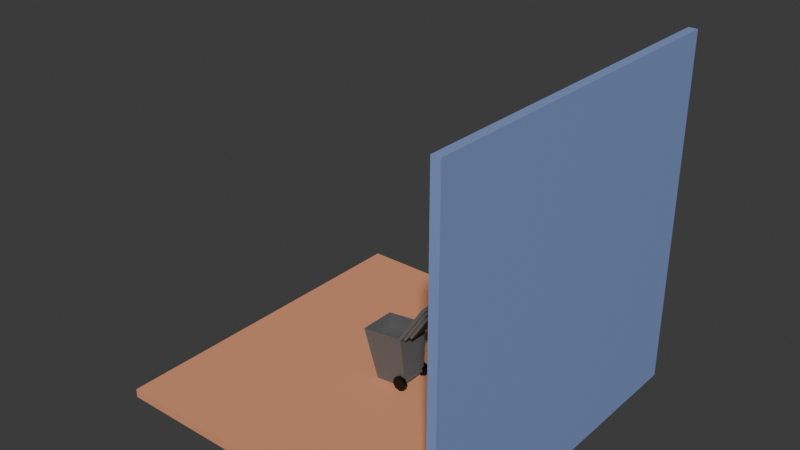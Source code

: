 # Source: final.blend  (saved by Blender 4.0.36; exported with 4.5.12 LTS)
import bpy
from mathutils import Matrix  # noqa: F401  (used for matrix-valued properties, if any)

bpy.ops.wm.read_factory_settings(use_empty=True)
scene = bpy.context.scene
scene.name = 'Scene'

# ---- collections
col_collection = bpy.data.collections.new('Collection'); scene.collection.children.link(col_collection)

# ---- materials (node trees are filled in below, after node groups)
mat_material_001 = bpy.data.materials.new('Material.001')
mat_material_001.use_transparent_shadow = False
mat_material_003 = bpy.data.materials.new('Material.003')
mat_material_003.use_transparent_shadow = False
mat_material_002 = bpy.data.materials.new('Material.002')
mat_material_002.use_transparent_shadow = False
mat_material_006 = bpy.data.materials.new('Material.006')
mat_material_006.use_transparent_shadow = False

# ---- material node trees
mat_material_001.use_nodes = True; mat_material_001.node_tree.nodes.clear()
_N = mat_material_001.node_tree.nodes; _L = mat_material_001.node_tree.links
n0 = _N.new('ShaderNodeBsdfPrincipled'); n0.name = 'Principled BSDF'; n0.location = (10, 300)
n0.inputs[0].default_value = (0.8, 0.3389, 0.1842, 1.0)
n0.inputs[3].default_value = 1.45
n1 = _N.new('ShaderNodeOutputMaterial'); n1.name = 'Material Output'; n1.location = (300, 300)
_L.new(n0.outputs[0], n1.inputs[0])
n1.is_active_output = True
mat_material_003.use_nodes = True; mat_material_003.node_tree.nodes.clear()
_N = mat_material_003.node_tree.nodes; _L = mat_material_003.node_tree.links
n0 = _N.new('ShaderNodeBsdfPrincipled'); n0.name = 'Principled BSDF'; n0.location = (10, 300)
n0.inputs[0].default_value = (0.1353, 0.1353, 0.1353, 1.0)
n0.inputs[3].default_value = 1.45
n1 = _N.new('ShaderNodeOutputMaterial'); n1.name = 'Material Output'; n1.location = (300, 300)
_L.new(n0.outputs[0], n1.inputs[0])
n1.is_active_output = True
mat_material_002.use_nodes = True; mat_material_002.node_tree.nodes.clear()
_N = mat_material_002.node_tree.nodes; _L = mat_material_002.node_tree.links
n0 = _N.new('ShaderNodeBsdfPrincipled'); n0.name = 'Principled BSDF'; n0.location = (10, 300)
n0.inputs[0].default_value = (0.0, 0.0, 0.0, 1.0)
n0.inputs[3].default_value = 1.45
n1 = _N.new('ShaderNodeOutputMaterial'); n1.name = 'Material Output'; n1.location = (300, 300)
_L.new(n0.outputs[0], n1.inputs[0])
n1.is_active_output = True
mat_material_006.use_nodes = True; mat_material_006.node_tree.nodes.clear()
_N = mat_material_006.node_tree.nodes; _L = mat_material_006.node_tree.links
n0 = _N.new('ShaderNodeBsdfPrincipled'); n0.name = 'Principled BSDF'; n0.location = (10, 300)
n0.inputs[0].default_value = (0.2378, 0.3295, 0.6252, 1.0)
n0.inputs[3].default_value = 1.45
n1 = _N.new('ShaderNodeOutputMaterial'); n1.name = 'Material Output'; n1.location = (300, 300)
_L.new(n0.outputs[0], n1.inputs[0])
n1.is_active_output = True

# ---- world
world_world = bpy.data.worlds.new('World'); scene.world = world_world
world_world.use_nodes = True; world_world.node_tree.nodes.clear()
_N = world_world.node_tree.nodes; _L = world_world.node_tree.links
n0 = _N.new('ShaderNodeOutputWorld'); n0.name = 'World Output'; n0.location = (300, 300)
n1 = _N.new('ShaderNodeBackground'); n1.name = 'Background'; n1.location = (10, 300)
n1.inputs[0].default_value = (0.05088, 0.05088, 0.05088, 1.0)
_L.new(n1.outputs[0], n0.inputs[0])
n0.is_active_output = True
world_world.color = (0.05088, 0.05088, 0.05088)
world_world.use_sun_shadow = False
world_world.sun_shadow_jitter_overblur = 0.0

# ---- meshes
me_plane = bpy.data.meshes.new('Plane')
me_plane.from_pydata([(-1.0, -1.0, 0.0), (1.0, -1.0, 0.0), (-1.0, 1.0, 0.0), (1.0, 1.0, 0.0), (-1.0, 1.0, -0.05034), (-1.0, -1.0, -0.05034), (1.0, -1.0, -0.05034), (1.0, 1.0, -0.05034)], [], [(0, 1, 3, 2), (5, 4, 7, 6), (1, 6, 7, 3), (2, 4, 5, 0), (3, 7, 4, 2), (0, 5, 6, 1)])
_uv = me_plane.uv_layers.new(name='UVMap')
_uv.uv.foreach_set('vector', [0.0, 0.0, 1.0, 0.0, 1.0, 1.0, 0.0, 1.0, 0.0, 0.0, 0.0, 1.0, 1.0, 1.0, 1.0, 0.0, 1.0, 0.0, 1.0, 0.0, 1.0, 1.0, 1.0, 1.0, 0.0, 1.0, 0.0, 1.0, 0.0, 0.0, 0.0, 0.0, 1.0, 1.0, 1.0, 1.0, 0.0, 1.0, 0.0, 1.0, 0.0, 0.0, 0.0, 0.0, 1.0, 0.0, 1.0, 0.0])
me_plane.materials.append(mat_material_001)
me_plane.update()
me_plane_002 = bpy.data.meshes.new('Plane.002')
me_plane_002.from_pydata([(-0.1584, 0.0974, 0.434), (-0.2773, 0.0974, 0.6159), (-0.2773, -0.0974, 0.6159), (-0.1584, -0.0974, 0.434), (-0.1456, -0.0974, 0.4145), (-0.1456, 0.0974, 0.4145), (-0.1743, 0.1199, 0.4236), (-0.3056, 0.1199, 0.6243), (-0.1783, 0.1064, 0.4297), (-0.2948, 0.1064, 0.6078), (-0.2948, -0.1064, 0.6078), (-0.1783, -0.1064, 0.4297), (-0.156, -0.1064, 0.3957), (-0.156, 0.1064, 0.3957), (-0.3056, -0.1199, 0.6243), (-0.1743, -0.1199, 0.4236), (-0.1492, -0.1199, 0.3853), (-0.1492, 0.1199, 0.3853), (-0.1921, 0.09149, 0.4207), (-0.2915, 0.09149, 0.5726), (-0.2915, -0.05887, 0.5726), (-0.1921, -0.05887, 0.4207), (-0.1869, -0.05887, 0.4128), (-0.1869, 0.09149, 0.4128), (-0.1921, 0.1064, 0.4207), (-0.3085, 0.1064, 0.5987), (-0.3085, -0.1064, 0.5987), (-0.1921, -0.1064, 0.4207), (-0.1698, -0.1064, 0.3867), (-0.1698, 0.1064, 0.3867), (-0.2055, 0.09149, 0.4119), (-0.3049, 0.09149, 0.5638), (-0.3049, -0.05887, 0.5638), (-0.2055, -0.05887, 0.4119), (-0.2003, -0.05887, 0.404), (-0.2003, 0.09149, 0.404), (-0.1584, 0.1199, 0.434), (-0.2897, 0.1199, 0.6347), (-0.2897, -0.1199, 0.6347), (-0.1584, -0.1199, 0.434), (-0.1333, -0.1199, 0.3957), (-0.1333, 0.1199, 0.3957), (-0.1774, 0.0974, 0.4094), (-0.2964, 0.0974, 0.5912), (-0.2964, -0.0974, 0.5912), (-0.1774, -0.0974, 0.4094), (-0.1646, -0.0974, 0.3899), (-0.1646, 0.0974, 0.3899)], [], [(4, 46, 45, 3), (41, 17, 6, 36), (37, 7, 14, 38), (39, 15, 16, 40), (11, 15, 14, 10), (12, 16, 15, 11), (9, 7, 6, 8), (8, 6, 17, 13), (13, 17, 16, 12), (10, 14, 7, 9), (38, 14, 15, 39), (36, 6, 7, 37), (40, 16, 17, 41), (12, 11, 27, 28), (22, 21, 33, 34), (11, 10, 26, 27), (9, 8, 24, 25), (8, 13, 29, 24), (13, 12, 28, 29), (10, 9, 25, 26), (18, 19, 25, 24), (19, 20, 26, 25), (20, 21, 27, 26), (22, 23, 29, 28), (21, 22, 28, 27), (23, 18, 24, 29), (30, 35, 34, 33, 32, 31), (21, 20, 32, 33), (19, 18, 30, 31), (18, 23, 35, 30), (23, 22, 34, 35), (20, 19, 31, 32), (0, 36, 37, 1), (1, 37, 38, 2), (2, 38, 39, 3), (4, 40, 41, 5), (3, 39, 40, 4), (5, 41, 36, 0), (42, 43, 44, 45, 46, 47), (3, 45, 44, 2), (1, 43, 42, 0), (0, 42, 47, 5), (5, 47, 46, 4), (2, 44, 43, 1)])
_uv = me_plane_002.uv_layers.new(name='UVMap')
_uv.uv.foreach_set('vector', [0.8667, 0.7266, 0.8667, 0.7266, 0.858, 0.7266, 0.858, 0.7266, 0.875, 0.5, 0.875, 0.5, 0.875, 0.5, 0.875, 0.5, 0.625, 0.5, 0.625, 0.5, 0.625, 0.75, 0.625, 0.75, 0.875, 0.75, 0.875, 0.75, 0.875, 0.75, 0.875, 0.75, 0.625, 1.0, 0.625, 1.0, 0.625, 0.75, 0.625, 0.75, 0.625, 1.0, 0.625, 1.0, 0.625, 1.0, 0.625, 1.0, 0.625, 0.5, 0.625, 0.5, 0.625, 0.25, 0.625, 0.25, 0.625, 0.25, 0.625, 0.25, 0.625, 0.25, 0.625, 0.25, 0.625, 0.25, 0.625, 0.25, 0.625, 0.0, 0.625, 0.0, 0.625, 0.75, 0.625, 0.75, 0.625, 0.5, 0.625, 0.5, 0.625, 0.75, 0.625, 0.75, 0.875, 0.75, 0.875, 0.75, 0.875, 0.5, 0.875, 0.5, 0.625, 0.5, 0.625, 0.5, 0.875, 0.75, 0.875, 0.75, 0.875, 0.5, 0.875, 0.5, 0.625, 1.0, 0.625, 1.0, 0.625, 1.0, 0.625, 1.0, 0.0, 0.0, 0.0, 0.0, 0.0, 0.0, 0.0, 0.0, 0.625, 1.0, 0.625, 0.75, 0.625, 0.75, 0.625, 1.0, 0.625, 0.5, 0.625, 0.25, 0.625, 0.25, 0.625, 0.5, 0.625, 0.25, 0.625, 0.25, 0.625, 0.25, 0.625, 0.25, 0.625, 0.25, 0.625, 0.0, 0.625, 0.0, 0.625, 0.25, 0.625, 0.75, 0.625, 0.5, 0.625, 0.5, 0.625, 0.75, 0.0, 0.0, 0.0, 0.0, 0.0, 0.0, 0.0, 0.0, 0.0, 0.0, 0.0, 0.0, 0.0, 0.0, 0.0, 0.0, 0.0, 0.0, 0.0, 0.0, 0.0, 0.0, 0.0, 0.0, 0.0, 0.0, 0.0, 0.0, 0.0, 0.0, 0.0, 0.0, 0.0, 0.0, 0.0, 0.0, 0.0, 0.0, 0.0, 0.0, 0.0, 0.0, 0.0, 0.0, 0.0, 0.0, 0.0, 0.0, 0.0, 0.0, 0.0, 0.0, 0.0, 0.0, 0.0, 0.0, 0.0, 0.0, 0.0, 0.0, 0.0, 0.0, 0.0, 0.0, 0.0, 0.0, 0.0, 0.0, 0.0, 0.0, 0.0, 0.0, 0.0, 0.0, 0.0, 0.0, 0.0, 0.0, 0.0, 0.0, 0.0, 0.0, 0.0, 0.0, 0.0, 0.0, 0.0, 0.0, 0.0, 0.0, 0.0, 0.0, 0.0, 0.0, 0.0, 0.0, 0.0, 0.0, 0.0, 0.0, 0.858, 0.5234, 0.875, 0.5, 0.625, 0.5, 0.6476, 0.5235, 0.6476, 0.5235, 0.625, 0.5, 0.625, 0.75, 0.6476, 0.7266, 0.6476, 0.7266, 0.625, 0.75, 0.875, 0.75, 0.858, 0.7266, 0.8667, 0.7266, 0.875, 0.75, 0.875, 0.5, 0.8667, 0.5234, 0.858, 0.7266, 0.875, 0.75, 0.875, 0.75, 0.8667, 0.7266, 0.8667, 0.5234, 0.875, 0.5, 0.875, 0.5, 0.858, 0.5234, 0.858, 0.5234, 0.6476, 0.5235, 0.6476, 0.7266, 0.858, 0.7266, 0.8667, 0.7266, 0.8667, 0.5234, 0.858, 0.7266, 0.858, 0.7266, 0.6476, 0.7266, 0.6476, 0.7266, 0.6476, 0.5235, 0.6476, 0.5235, 0.858, 0.5234, 0.858, 0.5234, 0.858, 0.5234, 0.858, 0.5234, 0.8667, 0.5234, 0.8667, 0.5234, 0.8667, 0.5234, 0.8667, 0.5234, 0.8667, 0.7266, 0.8667, 0.7266, 0.6476, 0.7266, 0.6476, 0.7266, 0.6476, 0.5235, 0.6476, 0.5235])
me_plane_002.materials.append(mat_material_003)
me_plane_002.update()
me_cube_001 = bpy.data.meshes.new('Cube.001')
me_cube_001.from_pydata([(-0.7074, -0.7428, -0.9462), (-0.9295, -0.9005, 1.986), (-0.7074, 0.7428, -0.9462), (-0.9295, 0.9005, 1.986), (0.7777, -0.7428, -0.9114), (1.06, -0.9005, 2.007), (0.7777, 0.7428, -0.9114), (1.06, 0.9005, 2.007), (-0.7492, -0.7754, -0.5551), (-0.7511, 0.7769, -0.5378), (-1.029, -1.0, 1.984), (-1.029, 1.0, 1.984), (0.9705, 1.0, 2.031), (0.9705, -1.0, 2.031), (-0.9113, -0.9005, 1.209), (-0.9113, 0.9005, 1.209), (1.079, 0.9005, 1.23), (1.079, -0.9005, 1.23), (-0.8891, -0.8877, 0.7145), (-0.89, 0.8884, 0.7232), (0.9334, 0.6995, -0.5578), (0.9329, -0.7068, -0.5538), (1.196, 1.0, 2.048), (1.196, -1.0, 2.048), (1.029, 0.6995, -0.5514), (1.022, -0.7068, -0.5479), (1.359, 1.0, 2.067), (1.359, -1.0, 2.067), (1.053, 0.6995, -0.5481), (1.057, -0.7068, -0.5431), (0.797, -0.7746, -0.5016), (0.797, 0.7674, -0.5016), (1.023, 0.7674, -0.4848), (1.023, -0.7746, -0.4848), (1.185, 0.7674, -0.4653), (1.185, -0.7746, -0.4653), (0.9378, 0.6995, -0.6982), (0.9373, -0.7068, -0.694), (1.058, 0.6995, -0.687), (1.061, -0.7068, -0.6825), (0.8645, -0.7068, -0.4953), (1.023, -0.7068, -0.4848), (1.118, -0.7068, -0.4716), (0.8731, -0.7068, -0.7715), (1.126, -0.7068, -0.7478), (1.023, 0.6995, -0.4848), (0.8645, 0.6995, -0.4953), (1.118, 0.6995, -0.4716), (0.8731, 0.6995, -0.7715), (1.126, 0.6995, -0.7478), (1.029, 0.8494, -0.5514), (0.9334, 0.8494, -0.5578), (1.053, 0.8494, -0.5481), (0.9378, 0.8494, -0.6982), (1.058, 0.8494, -0.687), (0.9329, -0.7694, -0.5538), (1.022, -0.7694, -0.5479), (1.057, -0.7694, -0.5431), (0.9373, -0.7694, -0.694), (1.061, -0.7694, -0.6825)], [(9, 31)], [(18, 10, 11, 19), (2, 9, 19, 11, 12, 31, 6), (31, 12, 22, 32), (4, 30, 13, 10, 18, 8, 0), (2, 6, 4, 0), (7, 3, 15, 16), (0, 8, 9, 2), (1, 3, 11, 10), (3, 7, 12, 11), (5, 1, 10, 13), (16, 15, 14, 17), (5, 7, 16, 17), (3, 1, 14, 15), (1, 5, 17, 14), (8, 18, 19, 9), (6, 31, 30, 4), (31, 8, 30), (23, 33, 35, 27), (13, 30, 33, 23), (34, 26, 27, 35), (22, 23, 27, 26), (32, 22, 26, 34), (28, 38, 54, 52), (46, 40, 30, 31), (45, 46, 31, 32), (40, 41, 33, 30), (42, 47, 34, 35), (41, 42, 35, 33), (47, 45, 32, 34), (48, 49, 44, 43), (40, 46, 48, 43), (47, 42, 44, 49), (39, 29, 57, 59), (21, 25, 41, 40), (25, 29, 42, 41), (39, 37, 43, 44), (29, 39, 44, 42), (37, 21, 40, 43), (24, 20, 46, 45), (28, 24, 45, 47), (36, 38, 49, 48), (20, 36, 48, 46), (38, 28, 47, 49), (51, 50, 52, 54, 53), (38, 36, 53, 54), (20, 24, 50, 51), (36, 20, 51, 53), (24, 28, 52, 50), (56, 55, 58, 59, 57), (29, 25, 56, 57), (21, 37, 58, 55), (37, 39, 59, 58), (25, 21, 55, 56), (13, 23, 22, 12, 7, 5)])
_uv = me_cube_001.uv_layers.new(name='UVMap')
_uv.uv.foreach_set('vector', [0.5169, 0.0, 0.625, 0.0, 0.625, 0.25, 0.5177, 0.25, 0.375, 0.25, 0.4104, 0.25, 0.5177, 0.25, 0.625, 0.25, 0.625, 0.5, 0.4024, 0.5, 0.375, 0.5, 0.4024, 0.5, 0.625, 0.5, 0.625, 0.5, 0.4024, 0.5, 0.375, 0.75, 0.4024, 0.75, 0.625, 0.75, 0.625, 1.0, 0.5169, 1.0, 0.4089, 1.0, 0.375, 1.0, 0.125, 0.5, 0.375, 0.5, 0.375, 0.75, 0.125, 0.75, 0.6374, 0.5124, 0.8626, 0.5124, 0.8626, 0.5124, 0.6374, 0.5124, 0.375, 0.0, 0.4089, 0.0, 0.4104, 0.25, 0.375, 0.25, 0.8626, 0.7376, 0.8626, 0.5124, 0.875, 0.5, 0.875, 0.75, 0.8626, 0.5124, 0.6374, 0.5124, 0.625, 0.5, 0.875, 0.5, 0.6374, 0.7376, 0.8626, 0.7376, 0.875, 0.75, 0.625, 0.75, 0.6374, 0.5124, 0.8626, 0.5124, 0.8626, 0.7376, 0.6374, 0.7376, 0.6374, 0.7376, 0.6374, 0.5124, 0.6374, 0.5124, 0.6374, 0.7376, 0.8626, 0.5124, 0.8626, 0.7376, 0.8626, 0.7376, 0.8626, 0.5124, 0.8626, 0.7376, 0.6374, 0.7376, 0.6374, 0.7376, 0.8626, 0.7376, 0.4089, 0.0, 0.5169, 0.0, 0.5177, 0.25, 0.4104, 0.25, 0.375, 0.5, 0.4024, 0.5, 0.4024, 0.75, 0.375, 0.75, 0.4024, 0.5, 0.0, 0.0, 0.4024, 0.75, 0.625, 0.75, 0.4024, 0.75, 0.4024, 0.75, 0.625, 0.75, 0.625, 0.75, 0.4024, 0.75, 0.4024, 0.75, 0.625, 0.75, 0.4024, 0.5, 0.625, 0.5, 0.625, 0.75, 0.4024, 0.75, 0.625, 0.5, 0.625, 0.75, 0.625, 0.75, 0.625, 0.5, 0.4024, 0.5, 0.625, 0.5, 0.625, 0.5, 0.4024, 0.5, 0.4024, 0.511, 0.4024, 0.511, 0.4024, 0.511, 0.4024, 0.511, 0.4024, 0.511, 0.4024, 0.739, 0.4024, 0.75, 0.4024, 0.5, 0.4024, 0.511, 0.4024, 0.511, 0.4024, 0.5, 0.4024, 0.5, 0.4024, 0.739, 0.4024, 0.739, 0.4024, 0.75, 0.4024, 0.75, 0.4024, 0.739, 0.4024, 0.511, 0.4024, 0.5, 0.4024, 0.75, 0.4024, 0.739, 0.4024, 0.739, 0.4024, 0.75, 0.4024, 0.75, 0.4024, 0.511, 0.4024, 0.511, 0.4024, 0.5, 0.4024, 0.5, 0.4024, 0.511, 0.4024, 0.511, 0.4024, 0.739, 0.4024, 0.739, 0.4024, 0.739, 0.4024, 0.511, 0.4024, 0.511, 0.4024, 0.739, 0.4024, 0.511, 0.4024, 0.739, 0.4024, 0.739, 0.4024, 0.511, 0.4024, 0.739, 0.4024, 0.739, 0.4024, 0.739, 0.4024, 0.739, 0.4024, 0.739, 0.4024, 0.739, 0.4024, 0.739, 0.4024, 0.739, 0.4024, 0.739, 0.4024, 0.739, 0.4024, 0.739, 0.4024, 0.739, 0.4024, 0.739, 0.4024, 0.739, 0.4024, 0.739, 0.4024, 0.739, 0.4024, 0.739, 0.4024, 0.739, 0.4024, 0.739, 0.4024, 0.739, 0.4024, 0.739, 0.4024, 0.739, 0.4024, 0.739, 0.4024, 0.739, 0.4024, 0.511, 0.4024, 0.511, 0.4024, 0.511, 0.4024, 0.511, 0.4024, 0.511, 0.4024, 0.511, 0.4024, 0.511, 0.4024, 0.511, 0.4024, 0.511, 0.4024, 0.511, 0.4024, 0.511, 0.4024, 0.511, 0.4024, 0.511, 0.4024, 0.511, 0.4024, 0.511, 0.4024, 0.511, 0.4024, 0.511, 0.4024, 0.511, 0.4024, 0.511, 0.4024, 0.511, 0.4024, 0.511, 0.4024, 0.511, 0.4024, 0.511, 0.4024, 0.511, 0.4024, 0.511, 0.4024, 0.511, 0.4024, 0.511, 0.4024, 0.511, 0.4024, 0.511, 0.4024, 0.511, 0.4024, 0.511, 0.4024, 0.511, 0.4024, 0.511, 0.4024, 0.511, 0.4024, 0.511, 0.4024, 0.511, 0.4024, 0.511, 0.4024, 0.511, 0.4024, 0.511, 0.4024, 0.511, 0.4024, 0.511, 0.4024, 0.739, 0.4024, 0.739, 0.4024, 0.739, 0.4024, 0.739, 0.4024, 0.739, 0.4024, 0.739, 0.4024, 0.739, 0.4024, 0.739, 0.4024, 0.739, 0.4024, 0.739, 0.4024, 0.739, 0.4024, 0.739, 0.4024, 0.739, 0.4024, 0.739, 0.4024, 0.739, 0.4024, 0.739, 0.4024, 0.739, 0.4024, 0.739, 0.4024, 0.739, 0.4024, 0.739, 0.4024, 0.739, 0.625, 0.75, 0.625, 0.75, 0.625, 0.5, 0.625, 0.5, 0.6374, 0.5124, 0.6374, 0.7376])
me_cube_001.materials.append(mat_material_003)
me_cube_001.update()
me_cylinder = bpy.data.meshes.new('Cylinder')
me_cylinder.from_pydata([(0.0, 0.4, -0.1), (0.0, 0.4, 0.1), (0.2828, 0.2828, -0.1), (0.2828, 0.2828, 0.1), (0.4, 9.256e-31, -0.1), (0.4, -9.256e-31, 0.1), (0.2828, -0.2828, -0.1), (0.2828, -0.2828, 0.1), (0.0, -0.4, -0.1), (0.0, -0.4, 0.1), (-0.2828, -0.2828, -0.1), (-0.2828, -0.2828, 0.1), (-0.4, 9.256e-31, -0.1), (-0.4, -9.256e-31, 0.1), (-0.2828, 0.2828, -0.1), (-0.2828, 0.2828, 0.1)], [], [(0, 1, 3, 2), (2, 3, 5, 4), (4, 5, 7, 6), (6, 7, 9, 8), (8, 9, 11, 10), (10, 11, 13, 12), (3, 1, 15, 13, 11, 9, 7, 5), (12, 13, 15, 14), (14, 15, 1, 0), (0, 2, 4, 6, 8, 10, 12, 14)])
_uv = me_cylinder.uv_layers.new(name='UVMap')
_uv.uv.foreach_set('vector', [1.0, 0.5, 1.0, 1.0, 0.875, 1.0, 0.875, 0.5, 0.875, 0.5, 0.875, 1.0, 0.75, 1.0, 0.75, 0.5, 0.75, 0.5, 0.75, 1.0, 0.625, 1.0, 0.625, 0.5, 0.625, 0.5, 0.625, 1.0, 0.5, 1.0, 0.5, 0.5, 0.5, 0.5, 0.5, 1.0, 0.375, 1.0, 0.375, 0.5, 0.375, 0.5, 0.375, 1.0, 0.25, 1.0, 0.25, 0.5, 0.4197, 0.4197, 0.25, 0.49, 0.08029, 0.4197, 0.01, 0.25, 0.08029, 0.08029, 0.25, 0.01, 0.4197, 0.08029, 0.49, 0.25, 0.25, 0.5, 0.25, 1.0, 0.125, 1.0, 0.125, 0.5, 0.125, 0.5, 0.125, 1.0, 0.0, 1.0, 0.0, 0.5, 0.75, 0.49, 0.9197, 0.4197, 0.99, 0.25, 0.9197, 0.08029, 0.75, 0.01, 0.5803, 0.08029, 0.51, 0.25, 0.5803, 0.4197])
me_cylinder.materials.append(mat_material_002)
me_cylinder.update()
me_cylinder_001 = bpy.data.meshes.new('Cylinder.001')
me_cylinder_001.from_pydata([(0.0, 0.4, -0.1), (0.0, 0.4, 0.1), (0.2828, 0.2828, -0.1), (0.2828, 0.2828, 0.1), (0.4, 9.256e-31, -0.1), (0.4, -9.256e-31, 0.1), (0.2828, -0.2828, -0.1), (0.2828, -0.2828, 0.1), (0.0, -0.4, -0.1), (0.0, -0.4, 0.1), (-0.2828, -0.2828, -0.1), (-0.2828, -0.2828, 0.1), (-0.4, 9.256e-31, -0.1), (-0.4, -9.256e-31, 0.1), (-0.2828, 0.2828, -0.1), (-0.2828, 0.2828, 0.1)], [], [(0, 1, 3, 2), (2, 3, 5, 4), (4, 5, 7, 6), (6, 7, 9, 8), (8, 9, 11, 10), (10, 11, 13, 12), (3, 1, 15, 13, 11, 9, 7, 5), (12, 13, 15, 14), (14, 15, 1, 0), (0, 2, 4, 6, 8, 10, 12, 14)])
_uv = me_cylinder_001.uv_layers.new(name='UVMap')
_uv.uv.foreach_set('vector', [1.0, 0.5, 1.0, 1.0, 0.875, 1.0, 0.875, 0.5, 0.875, 0.5, 0.875, 1.0, 0.75, 1.0, 0.75, 0.5, 0.75, 0.5, 0.75, 1.0, 0.625, 1.0, 0.625, 0.5, 0.625, 0.5, 0.625, 1.0, 0.5, 1.0, 0.5, 0.5, 0.5, 0.5, 0.5, 1.0, 0.375, 1.0, 0.375, 0.5, 0.375, 0.5, 0.375, 1.0, 0.25, 1.0, 0.25, 0.5, 0.4197, 0.4197, 0.25, 0.49, 0.08029, 0.4197, 0.01, 0.25, 0.08029, 0.08029, 0.25, 0.01, 0.4197, 0.08029, 0.49, 0.25, 0.25, 0.5, 0.25, 1.0, 0.125, 1.0, 0.125, 0.5, 0.125, 0.5, 0.125, 1.0, 0.0, 1.0, 0.0, 0.5, 0.75, 0.49, 0.9197, 0.4197, 0.99, 0.25, 0.9197, 0.08029, 0.75, 0.01, 0.5803, 0.08029, 0.51, 0.25, 0.5803, 0.4197])
me_cylinder_001.materials.append(mat_material_002)
me_cylinder_001.update()
me_plane_003 = bpy.data.meshes.new('Plane.003')
me_plane_003.from_pydata([(-1.0, -1.0, 0.0), (1.0, -1.0, 0.0), (-1.0, 1.0, 0.0), (1.0, 1.0, 0.0), (-1.0, 1.0, -0.05034), (-1.0, -1.0, -0.05034), (1.0, -1.0, -0.05034), (1.0, 1.0, -0.05034)], [], [(0, 1, 3, 2), (5, 4, 7, 6), (1, 6, 7, 3), (2, 4, 5, 0), (3, 7, 4, 2), (0, 5, 6, 1)])
_uv = me_plane_003.uv_layers.new(name='UVMap')
_uv.uv.foreach_set('vector', [0.0, 0.0, 1.0, 0.0, 1.0, 1.0, 0.0, 1.0, 0.0, 0.0, 0.0, 1.0, 1.0, 1.0, 1.0, 0.0, 1.0, 0.0, 1.0, 0.0, 1.0, 1.0, 1.0, 1.0, 0.0, 1.0, 0.0, 1.0, 0.0, 0.0, 0.0, 0.0, 1.0, 1.0, 1.0, 1.0, 0.0, 1.0, 0.0, 1.0, 0.0, 0.0, 0.0, 0.0, 1.0, 0.0, 1.0, 0.0])
me_plane_003.materials.append(mat_material_006)
me_plane_003.update()

# ---- objects
ob_plane = bpy.data.objects.new('Plane', me_plane)
ob_plane_002 = bpy.data.objects.new('Plane.002', me_plane_002)
ob_cube = bpy.data.objects.new('Cube', me_cube_001)
ob_cylinder = bpy.data.objects.new('Cylinder', me_cylinder)
ob_cylinder_001 = bpy.data.objects.new('Cylinder.001', me_cylinder_001)
ob_plane_001 = bpy.data.objects.new('Plane.001', me_plane_003)

# ---- transforms, parenting, visibility, modifiers, constraints
ob_plane.location = (0.0, 0.0, 0.0)
ob_plane.scale = (9.4, 9.4, 9.4)
ob_plane_002.location = (-0.2349, 0.05342, -0.496)
ob_plane_002.rotation_euler = (0.0, 0.0, 3.142)
ob_plane_002.scale = (9.4, 9.4, 9.4)
ob_cube.location = (-0.04829, 0.0, 1.009)
ob_cube.rotation_euler = (0.0, -0.114, 0.0)
ob_cylinder.location = (0.9794, 0.88, 0.4307)
ob_cylinder.rotation_euler = (-1.571, 1.457, -3.841e-07)
ob_cylinder_001.location = (0.9794, -0.88, 0.4307)
ob_cylinder_001.rotation_euler = (-1.571, 1.457, -3.841e-07)
ob_plane_001.location = (9.915, -0.05642, 8.872)
ob_plane_001.rotation_euler = (0.0, 1.571, 0.0)
ob_plane_001.scale = (9.4, 9.4, 9.4)

# ---- collection membership
col_collection.objects.link(ob_plane)
col_collection.objects.link(ob_plane_002)
col_collection.objects.link(ob_cube)
col_collection.objects.link(ob_cylinder)
col_collection.objects.link(ob_cylinder_001)
col_collection.objects.link(ob_plane_001)

# ---- scene / render settings (as saved in the file)
scene.frame_start = 1; scene.frame_end = 250; scene.frame_set(1)
scene.render.engine = 'BLENDER_EEVEE_NEXT'
scene.cycles.sampling_pattern = 'TABULATED_SOBOL'
bpy.context.view_layer.update()

# ---- added for rendering (the .blend has no active camera and no usable light): camera, sun
cam_auto = bpy.data.cameras.new('AutoCamera')
cam_auto.lens = 50.0
cam_auto.sensor_width = 36.0
cam_auto.clip_end = 1000.0
ob_auto_camera = bpy.data.objects.new('AutoCamera', cam_auto)
scene.collection.objects.link(ob_auto_camera)
ob_auto_camera.location = (30.6933, -36.5516, 33.2209)
ob_auto_camera.rotation_euler = (1.09748, -7.21219e-08, 0.694738)
scene.camera = ob_auto_camera
light_auto_sun = bpy.data.lights.new('AutoSun', 'SUN')
light_auto_sun.energy = 3.0
light_auto_sun.angle = 0.0523599
ob_auto_sun = bpy.data.objects.new('AutoSun', light_auto_sun)
scene.collection.objects.link(ob_auto_sun)
ob_auto_sun.rotation_euler = (0.872665, 0.174533, 0.523599)
bpy.context.view_layer.update()
